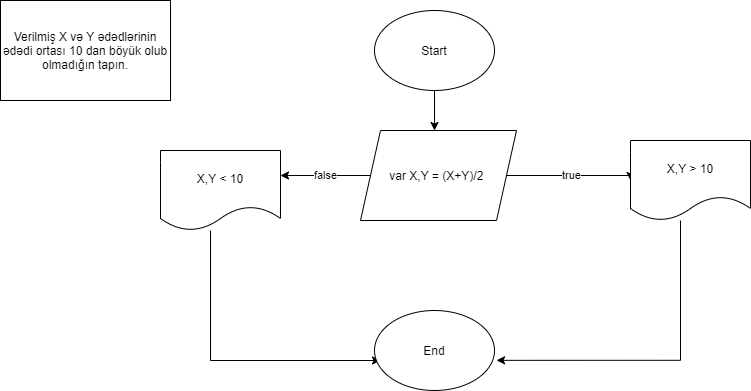

The diagram above was exported from draw.io. Its source (the exported page's mxGraphModel, read from the mxfile embedded in the PNG):
<mxGraphModel dx="1038" dy="523" grid="1" gridSize="10" guides="1" tooltips="1" connect="1" arrows="1" fold="1" page="1" pageScale="1" pageWidth="827" pageHeight="1169" math="0" shadow="0">
  <root>
    <mxCell id="0" />
    <mxCell id="1" parent="0" />
    <mxCell id="s8oNSt_3P7EH1Ekp3ab7-1" value="Verilmiş X və Y ədədlərinin ədədi ortası 10 dan böyük olub olmadığın tapın." style="rounded=0;whiteSpace=wrap;html=1;" vertex="1" parent="1">
      <mxGeometry x="10" y="40" width="170" height="100" as="geometry" />
    </mxCell>
    <mxCell id="s8oNSt_3P7EH1Ekp3ab7-5" style="edgeStyle=orthogonalEdgeStyle;rounded=0;orthogonalLoop=1;jettySize=auto;html=1;" edge="1" parent="1" source="s8oNSt_3P7EH1Ekp3ab7-2">
      <mxGeometry relative="1" as="geometry">
        <mxPoint x="444" y="170" as="targetPoint" />
      </mxGeometry>
    </mxCell>
    <mxCell id="s8oNSt_3P7EH1Ekp3ab7-2" value="Start" style="ellipse;whiteSpace=wrap;html=1;" vertex="1" parent="1">
      <mxGeometry x="384" y="50" width="120" height="80" as="geometry" />
    </mxCell>
    <mxCell id="s8oNSt_3P7EH1Ekp3ab7-7" value="true&lt;br&gt;" style="edgeStyle=orthogonalEdgeStyle;rounded=0;orthogonalLoop=1;jettySize=auto;html=1;entryX=0;entryY=0.5;entryDx=0;entryDy=0;" edge="1" parent="1" source="s8oNSt_3P7EH1Ekp3ab7-3" target="s8oNSt_3P7EH1Ekp3ab7-6">
      <mxGeometry relative="1" as="geometry">
        <Array as="points">
          <mxPoint x="580" y="215" />
          <mxPoint x="580" y="215" />
        </Array>
      </mxGeometry>
    </mxCell>
    <mxCell id="s8oNSt_3P7EH1Ekp3ab7-10" value="false&lt;br&gt;" style="edgeStyle=orthogonalEdgeStyle;rounded=0;orthogonalLoop=1;jettySize=auto;html=1;" edge="1" parent="1" source="s8oNSt_3P7EH1Ekp3ab7-3">
      <mxGeometry relative="1" as="geometry">
        <mxPoint x="290" y="215" as="targetPoint" />
      </mxGeometry>
    </mxCell>
    <mxCell id="s8oNSt_3P7EH1Ekp3ab7-3" value="var X,Y = (X+Y)/2&amp;nbsp;" style="shape=parallelogram;perimeter=parallelogramPerimeter;whiteSpace=wrap;html=1;fixedSize=1;" vertex="1" parent="1">
      <mxGeometry x="370" y="170" width="156" height="90" as="geometry" />
    </mxCell>
    <mxCell id="s8oNSt_3P7EH1Ekp3ab7-14" style="edgeStyle=orthogonalEdgeStyle;rounded=0;orthogonalLoop=1;jettySize=auto;html=1;entryX=1.017;entryY=0.623;entryDx=0;entryDy=0;entryPerimeter=0;" edge="1" parent="1" source="s8oNSt_3P7EH1Ekp3ab7-6" target="s8oNSt_3P7EH1Ekp3ab7-13">
      <mxGeometry relative="1" as="geometry">
        <Array as="points">
          <mxPoint x="690" y="400" />
        </Array>
      </mxGeometry>
    </mxCell>
    <mxCell id="s8oNSt_3P7EH1Ekp3ab7-6" value="X,Y &amp;gt; 10" style="shape=document;whiteSpace=wrap;html=1;boundedLbl=1;" vertex="1" parent="1">
      <mxGeometry x="640" y="180" width="120" height="80" as="geometry" />
    </mxCell>
    <mxCell id="s8oNSt_3P7EH1Ekp3ab7-15" style="edgeStyle=orthogonalEdgeStyle;rounded=0;orthogonalLoop=1;jettySize=auto;html=1;entryX=0.05;entryY=0.625;entryDx=0;entryDy=0;entryPerimeter=0;" edge="1" parent="1" source="s8oNSt_3P7EH1Ekp3ab7-8" target="s8oNSt_3P7EH1Ekp3ab7-13">
      <mxGeometry relative="1" as="geometry">
        <Array as="points">
          <mxPoint x="220" y="400" />
        </Array>
      </mxGeometry>
    </mxCell>
    <mxCell id="s8oNSt_3P7EH1Ekp3ab7-8" value="X,Y &amp;lt; 10" style="shape=document;whiteSpace=wrap;html=1;boundedLbl=1;" vertex="1" parent="1">
      <mxGeometry x="170" y="190" width="120" height="80" as="geometry" />
    </mxCell>
    <mxCell id="s8oNSt_3P7EH1Ekp3ab7-13" value="End" style="ellipse;whiteSpace=wrap;html=1;" vertex="1" parent="1">
      <mxGeometry x="384" y="350" width="120" height="80" as="geometry" />
    </mxCell>
  </root>
</mxGraphModel>